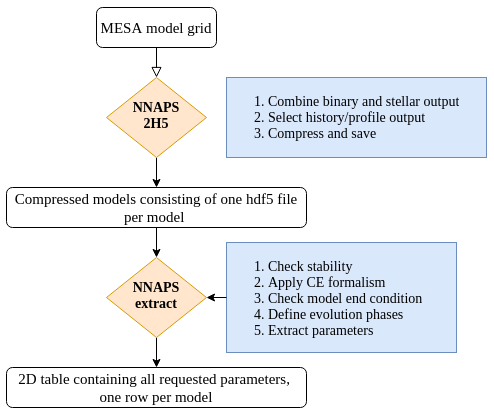

The diagram above was exported from draw.io. Its source (the exported page's mxGraphModel, read from the mxfile embedded in the PNG):
<mxGraphModel dx="1422" dy="668" grid="1" gridSize="10" guides="1" tooltips="1" connect="1" arrows="1" fold="1" page="1" pageScale="1" pageWidth="827" pageHeight="1169" math="0" shadow="0">
  <root>
    <mxCell id="WIyWlLk6GJQsqaUBKTNV-0" />
    <mxCell id="WIyWlLk6GJQsqaUBKTNV-1" parent="WIyWlLk6GJQsqaUBKTNV-0" />
    <mxCell id="WIyWlLk6GJQsqaUBKTNV-2" value="" style="rounded=0;html=1;jettySize=auto;orthogonalLoop=1;fontSize=11;endArrow=block;endFill=0;endSize=8;strokeWidth=1;shadow=0;labelBackgroundColor=none;edgeStyle=orthogonalEdgeStyle;" parent="WIyWlLk6GJQsqaUBKTNV-1" source="WIyWlLk6GJQsqaUBKTNV-3" target="WIyWlLk6GJQsqaUBKTNV-6" edge="1">
      <mxGeometry relative="1" as="geometry" />
    </mxCell>
    <mxCell id="WIyWlLk6GJQsqaUBKTNV-3" value="MESA model grid" style="rounded=1;whiteSpace=wrap;html=1;fontSize=15;glass=0;strokeWidth=1;shadow=0;fontFamily=Comic Sans MS;" parent="WIyWlLk6GJQsqaUBKTNV-1" vertex="1">
      <mxGeometry x="160" y="80" width="120" height="40" as="geometry" />
    </mxCell>
    <mxCell id="aYx3Tdx3sXQdcAfmtsyM-1" style="edgeStyle=orthogonalEdgeStyle;rounded=0;orthogonalLoop=1;jettySize=auto;html=1;exitX=0.5;exitY=1;exitDx=0;exitDy=0;entryX=0.5;entryY=0;entryDx=0;entryDy=0;" edge="1" parent="WIyWlLk6GJQsqaUBKTNV-1" source="WIyWlLk6GJQsqaUBKTNV-6" target="aYx3Tdx3sXQdcAfmtsyM-0">
      <mxGeometry relative="1" as="geometry" />
    </mxCell>
    <mxCell id="WIyWlLk6GJQsqaUBKTNV-6" value="NNAPS&lt;br style=&quot;font-size: 14px;&quot;&gt;2H5" style="rhombus;whiteSpace=wrap;html=1;shadow=0;fontFamily=Comic Sans MS;fontSize=14;align=center;strokeWidth=1;spacing=6;spacingTop=-4;fillColor=#ffe6cc;strokeColor=#d79b00;fontStyle=1" parent="WIyWlLk6GJQsqaUBKTNV-1" vertex="1">
      <mxGeometry x="170" y="150" width="100" height="80" as="geometry" />
    </mxCell>
    <mxCell id="aYx3Tdx3sXQdcAfmtsyM-3" style="edgeStyle=orthogonalEdgeStyle;rounded=0;orthogonalLoop=1;jettySize=auto;html=1;exitX=0.5;exitY=1;exitDx=0;exitDy=0;entryX=0.5;entryY=0;entryDx=0;entryDy=0;" edge="1" parent="WIyWlLk6GJQsqaUBKTNV-1" source="aYx3Tdx3sXQdcAfmtsyM-0" target="aYx3Tdx3sXQdcAfmtsyM-2">
      <mxGeometry relative="1" as="geometry" />
    </mxCell>
    <mxCell id="aYx3Tdx3sXQdcAfmtsyM-0" value="Compressed models consisting of one hdf5 file&lt;br style=&quot;font-size: 15px;&quot;&gt;per model&amp;nbsp;" style="rounded=1;whiteSpace=wrap;html=1;fontSize=15;glass=0;strokeWidth=1;shadow=0;fontFamily=Comic Sans MS;" vertex="1" parent="WIyWlLk6GJQsqaUBKTNV-1">
      <mxGeometry x="70" y="260" width="300" height="40" as="geometry" />
    </mxCell>
    <mxCell id="aYx3Tdx3sXQdcAfmtsyM-5" style="edgeStyle=orthogonalEdgeStyle;rounded=0;orthogonalLoop=1;jettySize=auto;html=1;exitX=0.5;exitY=1;exitDx=0;exitDy=0;entryX=0.5;entryY=0;entryDx=0;entryDy=0;" edge="1" parent="WIyWlLk6GJQsqaUBKTNV-1" source="aYx3Tdx3sXQdcAfmtsyM-2" target="aYx3Tdx3sXQdcAfmtsyM-4">
      <mxGeometry relative="1" as="geometry" />
    </mxCell>
    <mxCell id="aYx3Tdx3sXQdcAfmtsyM-2" value="NNAPS&lt;br style=&quot;font-size: 14px;&quot;&gt;extract" style="rhombus;whiteSpace=wrap;html=1;shadow=0;fontFamily=Comic Sans MS;fontSize=14;align=center;strokeWidth=1;spacing=6;spacingTop=-4;fillColor=#ffe6cc;strokeColor=#d79b00;fontStyle=1" vertex="1" parent="WIyWlLk6GJQsqaUBKTNV-1">
      <mxGeometry x="170" y="330" width="100" height="80" as="geometry" />
    </mxCell>
    <mxCell id="aYx3Tdx3sXQdcAfmtsyM-4" value="2D table containing all requested parameters, &lt;br&gt;one row per model" style="rounded=1;whiteSpace=wrap;html=1;fontSize=15;glass=0;strokeWidth=1;shadow=0;fontFamily=Comic Sans MS;" vertex="1" parent="WIyWlLk6GJQsqaUBKTNV-1">
      <mxGeometry x="70" y="440" width="300" height="40" as="geometry" />
    </mxCell>
    <mxCell id="aYx3Tdx3sXQdcAfmtsyM-7" value="&lt;ol style=&quot;font-size: 14px;&quot;&gt;&lt;li style=&quot;font-size: 14px;&quot;&gt;Check stability&lt;/li&gt;&lt;li style=&quot;font-size: 14px;&quot;&gt;Apply CE formalism&lt;/li&gt;&lt;li style=&quot;font-size: 14px;&quot;&gt;Check model end condition&lt;/li&gt;&lt;li style=&quot;font-size: 14px;&quot;&gt;Define evolution phases&lt;/li&gt;&lt;li style=&quot;font-size: 14px;&quot;&gt;Extract parameters&lt;/li&gt;&lt;/ol&gt;" style="text;strokeColor=#6c8ebf;fillColor=#dae8fc;html=1;whiteSpace=wrap;verticalAlign=middle;overflow=hidden;fontSize=14;fontFamily=Comic Sans MS;" vertex="1" parent="WIyWlLk6GJQsqaUBKTNV-1">
      <mxGeometry x="290" y="315" width="230" height="110" as="geometry" />
    </mxCell>
    <mxCell id="aYx3Tdx3sXQdcAfmtsyM-8" value="" style="endArrow=classic;html=1;exitX=0;exitY=0.5;exitDx=0;exitDy=0;entryX=1;entryY=0.5;entryDx=0;entryDy=0;" edge="1" parent="WIyWlLk6GJQsqaUBKTNV-1" source="aYx3Tdx3sXQdcAfmtsyM-7" target="aYx3Tdx3sXQdcAfmtsyM-2">
      <mxGeometry width="50" height="50" relative="1" as="geometry">
        <mxPoint x="390" y="370" as="sourcePoint" />
        <mxPoint x="440" y="320" as="targetPoint" />
      </mxGeometry>
    </mxCell>
    <mxCell id="aYx3Tdx3sXQdcAfmtsyM-9" value="&lt;ol style=&quot;font-size: 14px;&quot;&gt;&lt;li style=&quot;font-size: 14px;&quot;&gt;Combine binary and stellar output&lt;/li&gt;&lt;li style=&quot;font-size: 14px;&quot;&gt;Select history/profile output&lt;/li&gt;&lt;li style=&quot;font-size: 14px;&quot;&gt;Compress and save&lt;/li&gt;&lt;/ol&gt;" style="text;strokeColor=#6c8ebf;fillColor=#dae8fc;html=1;whiteSpace=wrap;verticalAlign=middle;overflow=hidden;fontSize=14;fontFamily=Comic Sans MS;" vertex="1" parent="WIyWlLk6GJQsqaUBKTNV-1">
      <mxGeometry x="290" y="150" width="260" height="80" as="geometry" />
    </mxCell>
  </root>
</mxGraphModel>